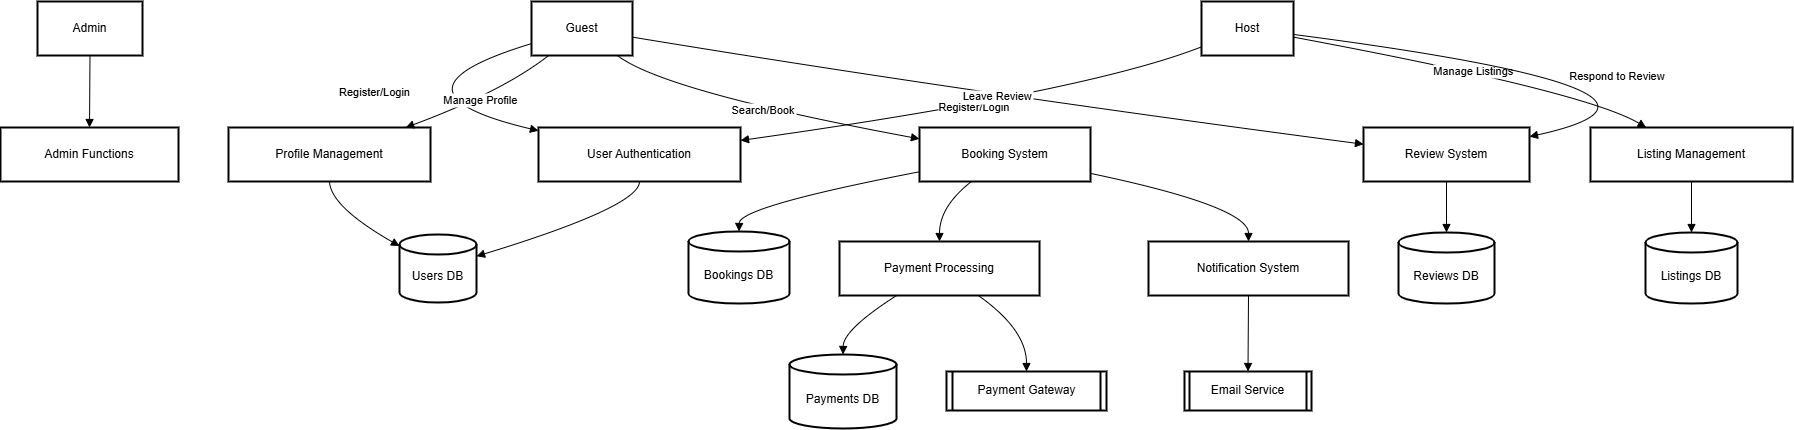

The diagram above was exported from draw.io. Its source (the exported page's mxGraphModel, read from the mxfile embedded in the PNG):
<mxGraphModel dx="807" dy="972" grid="1" gridSize="10" guides="1" tooltips="1" connect="1" arrows="1" fold="1" page="1" pageScale="1" pageWidth="850" pageHeight="1100" math="0" shadow="0">
  <root>
    <mxCell id="0" />
    <mxCell id="1" parent="0" />
    <mxCell id="2" value="Guest" style="whiteSpace=wrap;strokeWidth=2;" vertex="1" parent="1">
      <mxGeometry x="1871" y="2450" width="101" height="54" as="geometry" />
    </mxCell>
    <mxCell id="3" value="User Authentication" style="whiteSpace=wrap;strokeWidth=2;" vertex="1" parent="1">
      <mxGeometry x="1878" y="2576" width="202" height="54" as="geometry" />
    </mxCell>
    <mxCell id="4" value="Host" style="whiteSpace=wrap;strokeWidth=2;" vertex="1" parent="1">
      <mxGeometry x="2541" y="2450" width="92" height="54" as="geometry" />
    </mxCell>
    <mxCell id="5" value="Admin" style="whiteSpace=wrap;strokeWidth=2;" vertex="1" parent="1">
      <mxGeometry x="1377" y="2450" width="105" height="54" as="geometry" />
    </mxCell>
    <mxCell id="6" value="Admin Functions" style="whiteSpace=wrap;strokeWidth=2;" vertex="1" parent="1">
      <mxGeometry x="1340" y="2576" width="178" height="54" as="geometry" />
    </mxCell>
    <mxCell id="7" value="Users DB" style="shape=cylinder3;boundedLbl=1;backgroundOutline=1;size=10;strokeWidth=2;whiteSpace=wrap;" vertex="1" parent="1">
      <mxGeometry x="1739" y="2683" width="77" height="68" as="geometry" />
    </mxCell>
    <mxCell id="8" value="Profile Management" style="whiteSpace=wrap;strokeWidth=2;" vertex="1" parent="1">
      <mxGeometry x="1568" y="2576" width="202" height="54" as="geometry" />
    </mxCell>
    <mxCell id="9" value="Listing Management" style="whiteSpace=wrap;strokeWidth=2;" vertex="1" parent="1">
      <mxGeometry x="2930" y="2576" width="202" height="54" as="geometry" />
    </mxCell>
    <mxCell id="10" value="Listings DB" style="shape=cylinder3;boundedLbl=1;backgroundOutline=1;size=10;strokeWidth=2;whiteSpace=wrap;" vertex="1" parent="1">
      <mxGeometry x="2985" y="2681" width="92" height="71" as="geometry" />
    </mxCell>
    <mxCell id="11" value="Booking System" style="whiteSpace=wrap;strokeWidth=2;" vertex="1" parent="1">
      <mxGeometry x="2259" y="2576" width="171" height="54" as="geometry" />
    </mxCell>
    <mxCell id="12" value="Bookings DB" style="shape=cylinder3;boundedLbl=1;backgroundOutline=1;size=10;strokeWidth=2;whiteSpace=wrap;" vertex="1" parent="1">
      <mxGeometry x="2028" y="2680" width="101" height="72" as="geometry" />
    </mxCell>
    <mxCell id="13" value="Payment Processing" style="whiteSpace=wrap;strokeWidth=2;" vertex="1" parent="1">
      <mxGeometry x="2179" y="2690" width="200" height="54" as="geometry" />
    </mxCell>
    <mxCell id="14" value="Payments DB" style="shape=cylinder3;boundedLbl=1;backgroundOutline=1;size=10;strokeWidth=2;whiteSpace=wrap;" vertex="1" parent="1">
      <mxGeometry x="2129" y="2803" width="107" height="74" as="geometry" />
    </mxCell>
    <mxCell id="15" value="Payment Gateway" style="strokeWidth=2;shape=process;whiteSpace=wrap;size=0.04;" vertex="1" parent="1">
      <mxGeometry x="2286" y="2820" width="160" height="39" as="geometry" />
    </mxCell>
    <mxCell id="16" value="Notification System" style="whiteSpace=wrap;strokeWidth=2;" vertex="1" parent="1">
      <mxGeometry x="2488" y="2690" width="200" height="54" as="geometry" />
    </mxCell>
    <mxCell id="17" value="Email Service" style="strokeWidth=2;shape=process;whiteSpace=wrap;size=0.04;" vertex="1" parent="1">
      <mxGeometry x="2524" y="2820" width="127" height="39" as="geometry" />
    </mxCell>
    <mxCell id="18" value="Review System" style="whiteSpace=wrap;strokeWidth=2;" vertex="1" parent="1">
      <mxGeometry x="2703" y="2576" width="166" height="54" as="geometry" />
    </mxCell>
    <mxCell id="19" value="Reviews DB" style="shape=cylinder3;boundedLbl=1;backgroundOutline=1;size=10;strokeWidth=2;whiteSpace=wrap;" vertex="1" parent="1">
      <mxGeometry x="2738" y="2681" width="96" height="71" as="geometry" />
    </mxCell>
    <mxCell id="20" value="Register/Login" style="curved=1;startArrow=none;endArrow=block;exitX=0;exitY=0.78;entryX=0;entryY=0.06;rounded=0;" edge="1" source="2" target="3" parent="1">
      <mxGeometry relative="1" as="geometry">
        <Array as="points">
          <mxPoint x="1713" y="2540" />
        </Array>
      </mxGeometry>
    </mxCell>
    <mxCell id="21" value="Register/Login" style="curved=1;startArrow=none;endArrow=block;exitX=0;exitY=0.84;entryX=1;entryY=0.24;rounded=0;" edge="1" source="4" target="3" parent="1">
      <mxGeometry relative="1" as="geometry">
        <Array as="points">
          <mxPoint x="2427" y="2540" />
        </Array>
      </mxGeometry>
    </mxCell>
    <mxCell id="22" value="" style="curved=1;startArrow=none;endArrow=block;exitX=0.5;exitY=1;entryX=0.5;entryY=0.01;rounded=0;" edge="1" source="5" target="6" parent="1">
      <mxGeometry relative="1" as="geometry">
        <Array as="points" />
      </mxGeometry>
    </mxCell>
    <mxCell id="23" value="" style="curved=1;startArrow=none;endArrow=block;exitX=0.5;exitY=1.01;entryX=1;entryY=0.32;rounded=0;" edge="1" source="3" target="7" parent="1">
      <mxGeometry relative="1" as="geometry">
        <Array as="points">
          <mxPoint x="1979" y="2655" />
        </Array>
      </mxGeometry>
    </mxCell>
    <mxCell id="24" value="Manage Profile" style="curved=1;startArrow=none;endArrow=block;exitX=0.17;exitY=1;entryX=0.87;entryY=0.01;rounded=0;" edge="1" source="2" target="8" parent="1">
      <mxGeometry relative="1" as="geometry">
        <Array as="points">
          <mxPoint x="1842" y="2540" />
        </Array>
      </mxGeometry>
    </mxCell>
    <mxCell id="25" value="" style="curved=1;startArrow=none;endArrow=block;exitX=0.5;exitY=1.01;entryX=0;entryY=0.17;rounded=0;" edge="1" source="8" target="7" parent="1">
      <mxGeometry relative="1" as="geometry">
        <Array as="points">
          <mxPoint x="1670" y="2655" />
        </Array>
      </mxGeometry>
    </mxCell>
    <mxCell id="26" value="Manage Listings" style="curved=1;startArrow=none;endArrow=block;exitX=1;exitY=0.66;entryX=0.28;entryY=0.01;rounded=0;" edge="1" source="4" target="9" parent="1">
      <mxGeometry relative="1" as="geometry">
        <Array as="points">
          <mxPoint x="2925" y="2540" />
        </Array>
      </mxGeometry>
    </mxCell>
    <mxCell id="27" value="" style="curved=1;startArrow=none;endArrow=block;exitX=0.5;exitY=1.01;entryX=0.5;entryY=0;rounded=0;" edge="1" source="9" target="10" parent="1">
      <mxGeometry relative="1" as="geometry">
        <Array as="points" />
      </mxGeometry>
    </mxCell>
    <mxCell id="28" value="Search/Book" style="curved=1;startArrow=none;endArrow=block;exitX=0.85;exitY=1;entryX=0;entryY=0.21;rounded=0;" edge="1" source="2" target="11" parent="1">
      <mxGeometry relative="1" as="geometry">
        <Array as="points">
          <mxPoint x="2004" y="2540" />
        </Array>
      </mxGeometry>
    </mxCell>
    <mxCell id="29" value="" style="curved=1;startArrow=none;endArrow=block;exitX=0;exitY=0.82;entryX=0.5;entryY=0.01;rounded=0;" edge="1" source="11" target="12" parent="1">
      <mxGeometry relative="1" as="geometry">
        <Array as="points">
          <mxPoint x="2079" y="2655" />
        </Array>
      </mxGeometry>
    </mxCell>
    <mxCell id="30" value="" style="curved=1;startArrow=none;endArrow=block;exitX=0.3;exitY=1.01;entryX=0.5;entryY=-0.01;rounded=0;" edge="1" source="11" target="13" parent="1">
      <mxGeometry relative="1" as="geometry">
        <Array as="points">
          <mxPoint x="2279" y="2655" />
        </Array>
      </mxGeometry>
    </mxCell>
    <mxCell id="31" value="" style="curved=1;startArrow=none;endArrow=block;exitX=0.29;exitY=0.99;entryX=0.5;entryY=0;rounded=0;" edge="1" source="13" target="14" parent="1">
      <mxGeometry relative="1" as="geometry">
        <Array as="points">
          <mxPoint x="2183" y="2778" />
        </Array>
      </mxGeometry>
    </mxCell>
    <mxCell id="32" value="" style="curved=1;startArrow=none;endArrow=block;exitX=0.69;exitY=0.99;entryX=0.5;entryY=0;rounded=0;" edge="1" source="13" target="15" parent="1">
      <mxGeometry relative="1" as="geometry">
        <Array as="points">
          <mxPoint x="2366" y="2778" />
        </Array>
      </mxGeometry>
    </mxCell>
    <mxCell id="33" value="" style="curved=1;startArrow=none;endArrow=block;exitX=1;exitY=0.85;entryX=0.5;entryY=-0.01;rounded=0;" edge="1" source="11" target="16" parent="1">
      <mxGeometry relative="1" as="geometry">
        <Array as="points">
          <mxPoint x="2588" y="2655" />
        </Array>
      </mxGeometry>
    </mxCell>
    <mxCell id="34" value="" style="curved=1;startArrow=none;endArrow=block;exitX=0.5;exitY=0.99;entryX=0.5;entryY=0;rounded=0;" edge="1" source="16" target="17" parent="1">
      <mxGeometry relative="1" as="geometry">
        <Array as="points" />
      </mxGeometry>
    </mxCell>
    <mxCell id="35" value="Leave Review" style="curved=1;startArrow=none;endArrow=block;exitX=1;exitY=0.66;entryX=0;entryY=0.31;rounded=0;" edge="1" source="2" target="18" parent="1">
      <mxGeometry relative="1" as="geometry">
        <Array as="points">
          <mxPoint x="2302" y="2540" />
        </Array>
      </mxGeometry>
    </mxCell>
    <mxCell id="36" value="" style="curved=1;startArrow=none;endArrow=block;exitX=0.5;exitY=1.01;entryX=0.5;entryY=0;rounded=0;" edge="1" source="18" target="19" parent="1">
      <mxGeometry relative="1" as="geometry">
        <Array as="points" />
      </mxGeometry>
    </mxCell>
    <mxCell id="37" value="Respond to Review" style="curved=1;startArrow=none;endArrow=block;exitX=1;exitY=0.61;entryX=1;entryY=0.17;rounded=0;" edge="1" source="4" target="18" parent="1">
      <mxGeometry relative="1" as="geometry">
        <Array as="points">
          <mxPoint x="3073" y="2540" />
        </Array>
      </mxGeometry>
    </mxCell>
  </root>
</mxGraphModel>